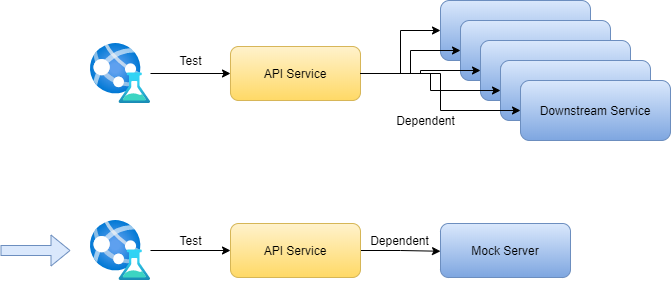

The diagram above was exported from draw.io. Its source (the exported page's mxGraphModel, read from the mxfile embedded in the PNG):
<mxGraphModel dx="2062" dy="1122" grid="1" gridSize="10" guides="1" tooltips="1" connect="1" arrows="1" fold="1" page="1" pageScale="1" pageWidth="827" pageHeight="1169" math="0" shadow="0">
  <root>
    <mxCell id="0" />
    <mxCell id="1" parent="0" />
    <mxCell id="Ohbud56HJeTJmDI1iWBO-15" style="edgeStyle=orthogonalEdgeStyle;rounded=0;orthogonalLoop=1;jettySize=auto;html=1;entryX=0;entryY=0.5;entryDx=0;entryDy=0;" edge="1" parent="1" source="Ohbud56HJeTJmDI1iWBO-1" target="Ohbud56HJeTJmDI1iWBO-3">
      <mxGeometry relative="1" as="geometry" />
    </mxCell>
    <mxCell id="Ohbud56HJeTJmDI1iWBO-1" value="" style="aspect=fixed;html=1;points=[];align=center;image;fontSize=12;image=img/lib/azure2/general/Web_Test.svg;" vertex="1" parent="1">
      <mxGeometry x="140" y="83" width="60" height="60" as="geometry" />
    </mxCell>
    <mxCell id="Ohbud56HJeTJmDI1iWBO-10" style="edgeStyle=orthogonalEdgeStyle;rounded=0;orthogonalLoop=1;jettySize=auto;html=1;entryX=0;entryY=0.5;entryDx=0;entryDy=0;" edge="1" parent="1" source="Ohbud56HJeTJmDI1iWBO-3" target="Ohbud56HJeTJmDI1iWBO-5">
      <mxGeometry relative="1" as="geometry" />
    </mxCell>
    <mxCell id="Ohbud56HJeTJmDI1iWBO-3" value="API Service" style="rounded=1;whiteSpace=wrap;html=1;fillColor=#fff2cc;strokeColor=#d6b656;gradientColor=#ffd966;" vertex="1" parent="1">
      <mxGeometry x="280" y="86" width="130" height="54" as="geometry" />
    </mxCell>
    <mxCell id="Ohbud56HJeTJmDI1iWBO-5" value="Downstream Service" style="rounded=1;whiteSpace=wrap;html=1;gradientColor=#7ea6e0;fillColor=#dae8fc;strokeColor=#6c8ebf;" vertex="1" parent="1">
      <mxGeometry x="490" y="40" width="150" height="60" as="geometry" />
    </mxCell>
    <mxCell id="Ohbud56HJeTJmDI1iWBO-6" value="Downstream Service" style="rounded=1;whiteSpace=wrap;html=1;gradientColor=#7ea6e0;fillColor=#dae8fc;strokeColor=#6c8ebf;" vertex="1" parent="1">
      <mxGeometry x="510" y="60" width="150" height="60" as="geometry" />
    </mxCell>
    <mxCell id="Ohbud56HJeTJmDI1iWBO-7" value="Downstream Service" style="rounded=1;whiteSpace=wrap;html=1;gradientColor=#7ea6e0;fillColor=#dae8fc;strokeColor=#6c8ebf;" vertex="1" parent="1">
      <mxGeometry x="530" y="80" width="150" height="60" as="geometry" />
    </mxCell>
    <mxCell id="Ohbud56HJeTJmDI1iWBO-8" value="Downstream Service" style="rounded=1;whiteSpace=wrap;html=1;gradientColor=#7ea6e0;fillColor=#dae8fc;strokeColor=#6c8ebf;" vertex="1" parent="1">
      <mxGeometry x="550" y="100" width="150" height="60" as="geometry" />
    </mxCell>
    <mxCell id="Ohbud56HJeTJmDI1iWBO-9" value="Downstream Service" style="rounded=1;whiteSpace=wrap;html=1;gradientColor=#7ea6e0;fillColor=#dae8fc;strokeColor=#6c8ebf;" vertex="1" parent="1">
      <mxGeometry x="570" y="120" width="150" height="60" as="geometry" />
    </mxCell>
    <mxCell id="Ohbud56HJeTJmDI1iWBO-11" style="edgeStyle=orthogonalEdgeStyle;rounded=0;orthogonalLoop=1;jettySize=auto;html=1;entryX=0;entryY=0.5;entryDx=0;entryDy=0;" edge="1" parent="1" source="Ohbud56HJeTJmDI1iWBO-3" target="Ohbud56HJeTJmDI1iWBO-6">
      <mxGeometry relative="1" as="geometry" />
    </mxCell>
    <mxCell id="Ohbud56HJeTJmDI1iWBO-14" style="edgeStyle=orthogonalEdgeStyle;rounded=0;orthogonalLoop=1;jettySize=auto;html=1;" edge="1" parent="1" source="Ohbud56HJeTJmDI1iWBO-3" target="Ohbud56HJeTJmDI1iWBO-9">
      <mxGeometry relative="1" as="geometry">
        <Array as="points">
          <mxPoint x="490" y="113" />
          <mxPoint x="490" y="150" />
        </Array>
      </mxGeometry>
    </mxCell>
    <mxCell id="Ohbud56HJeTJmDI1iWBO-13" style="edgeStyle=orthogonalEdgeStyle;rounded=0;orthogonalLoop=1;jettySize=auto;html=1;" edge="1" parent="1" source="Ohbud56HJeTJmDI1iWBO-3" target="Ohbud56HJeTJmDI1iWBO-8">
      <mxGeometry relative="1" as="geometry" />
    </mxCell>
    <mxCell id="Ohbud56HJeTJmDI1iWBO-12" style="edgeStyle=orthogonalEdgeStyle;rounded=0;orthogonalLoop=1;jettySize=auto;html=1;" edge="1" parent="1" source="Ohbud56HJeTJmDI1iWBO-3" target="Ohbud56HJeTJmDI1iWBO-7">
      <mxGeometry relative="1" as="geometry" />
    </mxCell>
    <mxCell id="Ohbud56HJeTJmDI1iWBO-16" style="edgeStyle=orthogonalEdgeStyle;rounded=0;orthogonalLoop=1;jettySize=auto;html=1;entryX=0;entryY=0.5;entryDx=0;entryDy=0;" edge="1" parent="1" source="Ohbud56HJeTJmDI1iWBO-17" target="Ohbud56HJeTJmDI1iWBO-18">
      <mxGeometry relative="1" as="geometry" />
    </mxCell>
    <mxCell id="Ohbud56HJeTJmDI1iWBO-17" value="" style="aspect=fixed;html=1;points=[];align=center;image;fontSize=12;image=img/lib/azure2/general/Web_Test.svg;" vertex="1" parent="1">
      <mxGeometry x="140" y="260" width="60" height="60" as="geometry" />
    </mxCell>
    <mxCell id="Ohbud56HJeTJmDI1iWBO-20" style="edgeStyle=orthogonalEdgeStyle;rounded=0;orthogonalLoop=1;jettySize=auto;html=1;entryX=0;entryY=0.5;entryDx=0;entryDy=0;" edge="1" parent="1" source="Ohbud56HJeTJmDI1iWBO-18">
      <mxGeometry relative="1" as="geometry">
        <mxPoint x="490" y="290.75" as="targetPoint" />
      </mxGeometry>
    </mxCell>
    <mxCell id="Ohbud56HJeTJmDI1iWBO-18" value="API Service" style="rounded=1;whiteSpace=wrap;html=1;gradientColor=#ffd966;fillColor=#fff2cc;strokeColor=#d6b656;" vertex="1" parent="1">
      <mxGeometry x="280" y="263" width="130" height="54" as="geometry" />
    </mxCell>
    <mxCell id="Ohbud56HJeTJmDI1iWBO-21" value="Mock Server" style="rounded=1;whiteSpace=wrap;html=1;gradientColor=#7ea6e0;fillColor=#dae8fc;strokeColor=#6c8ebf;" vertex="1" parent="1">
      <mxGeometry x="490" y="263" width="130" height="54" as="geometry" />
    </mxCell>
    <mxCell id="Ohbud56HJeTJmDI1iWBO-22" value="Test" style="text;html=1;align=center;verticalAlign=middle;resizable=0;points=[];autosize=1;fontSize=10;" vertex="1" parent="1">
      <mxGeometry x="220" y="90" width="40" height="20" as="geometry" />
    </mxCell>
    <mxCell id="Ohbud56HJeTJmDI1iWBO-23" value="Test" style="text;html=1;align=center;verticalAlign=middle;resizable=0;points=[];autosize=1;" vertex="1" parent="1">
      <mxGeometry x="220" y="270" width="40" height="20" as="geometry" />
    </mxCell>
    <mxCell id="Ohbud56HJeTJmDI1iWBO-24" value="Dependent" style="text;html=1;align=center;verticalAlign=middle;resizable=0;points=[];autosize=1;" vertex="1" parent="1">
      <mxGeometry x="440" y="150" width="70" height="20" as="geometry" />
    </mxCell>
    <mxCell id="Ohbud56HJeTJmDI1iWBO-25" value="Dependent" style="text;html=1;align=center;verticalAlign=middle;resizable=0;points=[];autosize=1;" vertex="1" parent="1">
      <mxGeometry x="414" y="270" width="70" height="20" as="geometry" />
    </mxCell>
    <mxCell id="Ohbud56HJeTJmDI1iWBO-26" value="" style="shape=flexArrow;endArrow=classic;html=1;fillColor=#dae8fc;strokeColor=#6c8ebf;" edge="1" parent="1">
      <mxGeometry width="50" height="50" relative="1" as="geometry">
        <mxPoint x="50" y="290" as="sourcePoint" />
        <mxPoint x="120" y="290" as="targetPoint" />
      </mxGeometry>
    </mxCell>
  </root>
</mxGraphModel>